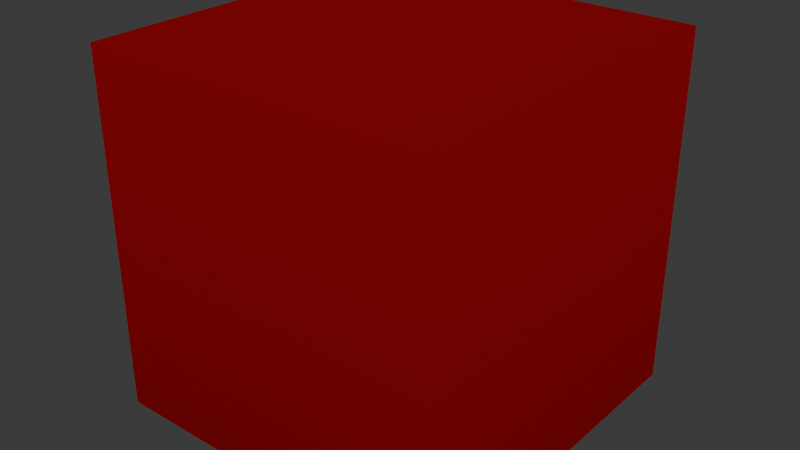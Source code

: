 # Source: material.blend  (saved by Blender 4.4.30; exported with 4.5.12 LTS)
import bpy
from mathutils import Matrix  # noqa: F401  (used for matrix-valued properties, if any)

bpy.ops.wm.read_factory_settings(use_empty=True)
scene = bpy.context.scene
scene.name = 'Scene'

# ---- collections
col_collection = bpy.data.collections.new('Collection'); scene.collection.children.link(col_collection)

# ---- images (referenced by path relative to the original .blend; pixels are not part of the script)
import os
ASSET_DIR = os.environ.get("B2B_ASSET_DIR", "")  # directory of the original .blend (textures are referenced by path, not embedded)
HERE = os.path.dirname(os.path.abspath(__file__))  # packed textures are extracted next to this script under _unpacked/

def load_image(name, relpath, width, height, colorspace="sRGB"):
    """Load a texture the original file referenced (path relative to the .blend, or extracted next to this script)."""
    p = next((c for c in (os.path.join(HERE, relpath), os.path.join(ASSET_DIR, relpath)) if relpath and os.path.exists(c)), "")
    if p:
        img = bpy.data.images.load(p, check_existing=True)
        img.name = name
    else:  # same state as the original file: an image datablock whose file is absent (Cycles renders it pink)
        img = bpy.data.images.new(name, width, height)
        img.source = "FILE"
        img.filepath = "//" + (relpath or name)
    img.colorspace_settings.name = colorspace
    return img
img_image_0 = load_image('Image_0', '_unpacked/Image_0.f01cb8e3.png', 258, 1, 'sRGB')

# ---- materials (node trees are filled in below, after node groups)
mat_thermal_threshold = bpy.data.materials.new('thermal_threshold')
mat_thermal_threshold.use_transparent_shadow = False
mat_thermal_threshold.diffuse_color = (1.0, 1.0, 1.0, 1.0)
mat_thermal_threshold.roughness = 0.2188

# ---- material node trees
mat_thermal_threshold.use_nodes = True; mat_thermal_threshold.node_tree.nodes.clear()
_N = mat_thermal_threshold.node_tree.nodes; _L = mat_thermal_threshold.node_tree.links
n0 = _N.new('ShaderNodeOutputMaterial'); n0.name = 'Material Output'; n0.location = (234, 432)
n0.label = 'Thermal Material Output'
n0.width = 185
n1 = _N.new('ShaderNodeMixShader'); n1.name = 'Mix Shader'; n1.location = (-23, 460)
n1.label = 'Thermal Mix Shader'
n2 = _N.new('ShaderNodeValToRGB'); n2.name = 'Color Ramp'; n2.location = (-379, 601)
n2.color_ramp.interpolation = 'EASE'
while len(n2.color_ramp.elements) > 1: n2.color_ramp.elements.remove(n2.color_ramp.elements[-1])
n2.color_ramp.elements[0].position = 0.0; n2.color_ramp.elements[0].color = (0.964, 1.0, 0.9555, 1.0)
_e = n2.color_ramp.elements.new(1.0); _e.color = (0.0, 0.0, 0.0, 1.0)
n3 = _N.new('ShaderNodeTexImage'); n3.name = 'Image Texture'; n3.location = (-758, 452)
n3.label = 'BASE COLOR'
n3.image = img_image_0
n3.interpolation = 'Closest'
n3.extension = 'EXTEND'
n4 = _N.new('ShaderNodeBsdfToon'); n4.name = 'Toon BSDF'; n4.location = (-292, 327)
n4.inputs[0].default_value = (0.3772, 0.0, 0.001204, 1.0)
n4.inputs[1].default_value = 1.0
n4.inputs[2].default_value = 1.0
_L.new(n1.outputs[0], n0.inputs[0])
_L.new(n2.outputs[0], n1.inputs[0])
_L.new(n3.outputs[0], n2.inputs[0])
_L.new(n4.outputs[0], n1.inputs[2])
n0.is_active_output = True

# ---- world
world_world = bpy.data.worlds.new('World'); scene.world = world_world
world_world.use_nodes = True; world_world.node_tree.nodes.clear()
_N = world_world.node_tree.nodes; _L = world_world.node_tree.links
n0 = _N.new('ShaderNodeOutputWorld'); n0.name = 'World Output'; n0.location = (300, 300)
n1 = _N.new('ShaderNodeBackground'); n1.name = 'Background'; n1.location = (10, 300)
n1.inputs[0].default_value = (0.05088, 0.05088, 0.05088, 1.0)
_L.new(n1.outputs[0], n0.inputs[0])
n0.is_active_output = True
world_world.color = (0.05088, 0.05088, 0.05088)
world_world.use_sun_shadow = False
world_world.sun_shadow_jitter_overblur = 0.0

# ---- meshes
me_cube = bpy.data.meshes.new('Cube')
me_cube.from_pydata([(1.0, 1.0, 1.0), (1.0, 1.0, -1.0), (1.0, -1.0, 1.0), (1.0, -1.0, -1.0), (-1.0, 1.0, 1.0), (-1.0, 1.0, -1.0), (-1.0, -1.0, 1.0), (-1.0, -1.0, -1.0)], [], [(0, 4, 6, 2), (3, 2, 6, 7), (7, 6, 4, 5), (5, 1, 3, 7), (1, 0, 2, 3), (5, 4, 0, 1)])
_uv = me_cube.uv_layers.new(name='UVMap')
_uv.uv.foreach_set('vector', [0.625, 0.5, 0.875, 0.5, 0.875, 0.75, 0.625, 0.75, 0.375, 0.75, 0.625, 0.75, 0.625, 1.0, 0.375, 1.0, 0.375, 0.0, 0.625, 0.0, 0.625, 0.25, 0.375, 0.25, 0.125, 0.5, 0.375, 0.5, 0.375, 0.75, 0.125, 0.75, 0.375, 0.5, 0.625, 0.5, 0.625, 0.75, 0.375, 0.75, 0.375, 0.25, 0.625, 0.25, 0.625, 0.5, 0.375, 0.5])
me_cube.materials.append(mat_thermal_threshold)
me_cube.use_mirror_vertex_groups = False
me_cube.update()

# ---- objects
ob_cube = bpy.data.objects.new('Cube', me_cube)

# ---- transforms, parenting, visibility, modifiers, constraints
ob_cube.location = (0.0, 0.0, 0.0)
ob_cube.lock_rotations_4d = False
ob_cube.empty_display_type = 'ARROWS'
ob_cube.lineart.crease_threshold = 0.0

# ---- collection membership
col_collection.objects.link(ob_cube)

# ---- scene / render settings (as saved in the file)
scene.frame_start = 1; scene.frame_end = 250; scene.frame_set(1)
scene.render.engine = 'CYCLES'
scene.cycles.sampling_pattern = 'TABULATED_SOBOL'
scene.eevee.ray_tracing_options.trace_max_roughness = 0.0
bpy.context.view_layer.update()

# ---- added for rendering (the .blend has no active camera and no usable light): camera, sun
cam_auto = bpy.data.cameras.new('AutoCamera')
cam_auto.lens = 50.0
cam_auto.sensor_width = 36.0
cam_auto.clip_end = 1000.0
ob_auto_camera = bpy.data.objects.new('AutoCamera', cam_auto)
scene.collection.objects.link(ob_auto_camera)
ob_auto_camera.location = (3.20507, -3.84609, 2.56406)
ob_auto_camera.rotation_euler = (1.09748, -7.21219e-08, 0.694738)
scene.camera = ob_auto_camera
light_auto_sun = bpy.data.lights.new('AutoSun', 'SUN')
light_auto_sun.energy = 3.0
light_auto_sun.angle = 0.0523599
ob_auto_sun = bpy.data.objects.new('AutoSun', light_auto_sun)
scene.collection.objects.link(ob_auto_sun)
ob_auto_sun.rotation_euler = (0.872665, 0.174533, 0.523599)
bpy.context.view_layer.update()
